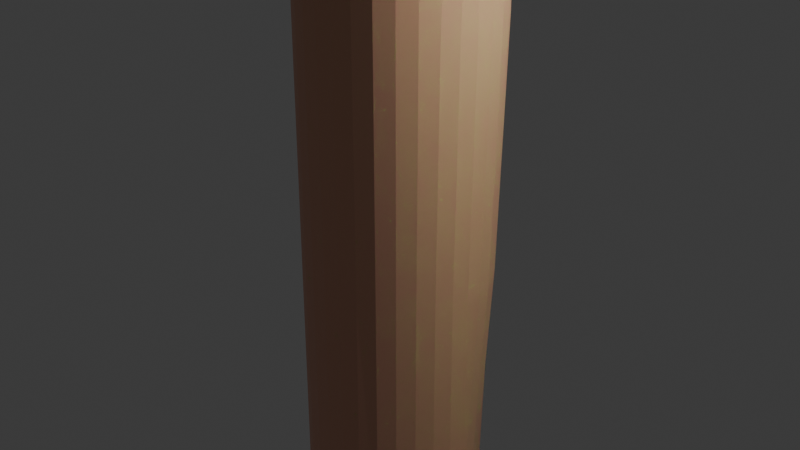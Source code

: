 # Source: tree1.blend  (saved by Blender 5.0.119; exported with 4.5.12 LTS)
import bpy
from mathutils import Matrix  # noqa: F401  (used for matrix-valued properties, if any)

bpy.ops.wm.read_factory_settings(use_empty=True)
scene = bpy.context.scene
scene.name = 'Scene'

# ---- collections
col_collection = bpy.data.collections.new('Collection'); scene.collection.children.link(col_collection)

# ---- materials (node trees are filled in below, after node groups)
mat_material_001 = bpy.data.materials.new('Material.001')
mat_material_005 = bpy.data.materials.new('Material.005')
mat_material_002 = bpy.data.materials.new('Material.002')
mat_material_004 = bpy.data.materials.new('Material.004')
mat_material_007 = bpy.data.materials.new('Material.007')
mat_material_006 = bpy.data.materials.new('Material.006')
mat_material_008 = bpy.data.materials.new('Material.008')

# ---- material node trees
mat_material_001.use_nodes = True; mat_material_001.node_tree.nodes.clear()
_N = mat_material_001.node_tree.nodes; _L = mat_material_001.node_tree.links
n0 = _N.new('ShaderNodeBsdfPrincipled'); n0.name = 'Principled BSDF'; n0.location = (-200, 100)
n0.inputs[0].default_value = (0.8, 0.3923, 0.2714, 1.0)
n1 = _N.new('ShaderNodeOutputMaterial'); n1.name = 'Material Output'; n1.location = (200, 100)
_L.new(n0.outputs[0], n1.inputs[0])
n1.is_active_output = True
mat_material_005.use_nodes = True; mat_material_005.node_tree.nodes.clear()
_N = mat_material_005.node_tree.nodes; _L = mat_material_005.node_tree.links
n0 = _N.new('ShaderNodeBsdfPrincipled'); n0.name = 'Principled BSDF'; n0.location = (-200, 100)
n0.inputs[0].default_value = (0.1435, 0.8, 0.1212, 1.0)
n1 = _N.new('ShaderNodeOutputMaterial'); n1.name = 'Material Output'; n1.location = (200, 100)
_L.new(n0.outputs[0], n1.inputs[0])
n1.is_active_output = True
mat_material_002.use_nodes = True; mat_material_002.node_tree.nodes.clear()
_N = mat_material_002.node_tree.nodes; _L = mat_material_002.node_tree.links
n0 = _N.new('ShaderNodeBsdfPrincipled'); n0.name = 'Principled BSDF'; n0.location = (-200, 100)
n0.inputs[0].default_value = (0.07438, 0.8165, 0.05625, 1.0)
n1 = _N.new('ShaderNodeOutputMaterial'); n1.name = 'Material Output'; n1.location = (200, 100)
_L.new(n0.outputs[0], n1.inputs[0])
n1.is_active_output = True
mat_material_004.use_nodes = True; mat_material_004.node_tree.nodes.clear()
_N = mat_material_004.node_tree.nodes; _L = mat_material_004.node_tree.links
n0 = _N.new('ShaderNodeBsdfPrincipled'); n0.name = 'Principled BSDF'; n0.location = (-200, 100)
n0.inputs[0].default_value = (0.06299, 0.8, 0.08913, 1.0)
n1 = _N.new('ShaderNodeOutputMaterial'); n1.name = 'Material Output'; n1.location = (200, 100)
_L.new(n0.outputs[0], n1.inputs[0])
n1.is_active_output = True
mat_material_007.use_nodes = True; mat_material_007.node_tree.nodes.clear()
_N = mat_material_007.node_tree.nodes; _L = mat_material_007.node_tree.links
n0 = _N.new('ShaderNodeBsdfPrincipled'); n0.name = 'Principled BSDF'; n0.location = (-200, 100)
n0.inputs[0].default_value = (0.1341, 0.8, 0.1399, 1.0)
n1 = _N.new('ShaderNodeOutputMaterial'); n1.name = 'Material Output'; n1.location = (200, 100)
_L.new(n0.outputs[0], n1.inputs[0])
n1.is_active_output = True
mat_material_006.use_nodes = True; mat_material_006.node_tree.nodes.clear()
_N = mat_material_006.node_tree.nodes; _L = mat_material_006.node_tree.links
n0 = _N.new('ShaderNodeBsdfPrincipled'); n0.name = 'Principled BSDF'; n0.location = (-200, 100)
n0.inputs[0].default_value = (0.001351, 0.8, 0.002687, 1.0)
n1 = _N.new('ShaderNodeOutputMaterial'); n1.name = 'Material Output'; n1.location = (200, 100)
_L.new(n0.outputs[0], n1.inputs[0])
n1.is_active_output = True
mat_material_008.use_nodes = True; mat_material_008.node_tree.nodes.clear()
_N = mat_material_008.node_tree.nodes; _L = mat_material_008.node_tree.links
n0 = _N.new('ShaderNodeBsdfPrincipled'); n0.name = 'Principled BSDF'; n0.location = (-200, 100)
n0.inputs[0].default_value = (0.01322, 0.8, 0.01782, 1.0)
n1 = _N.new('ShaderNodeOutputMaterial'); n1.name = 'Material Output'; n1.location = (200, 100)
_L.new(n0.outputs[0], n1.inputs[0])
n1.is_active_output = True

# ---- world
world_world = bpy.data.worlds.new('World'); scene.world = world_world
world_world.use_nodes = True; world_world.node_tree.nodes.clear()
_N = world_world.node_tree.nodes; _L = world_world.node_tree.links
n0 = _N.new('ShaderNodeOutputWorld'); n0.name = 'World Output'; n0.location = (200, 100)
n1 = _N.new('ShaderNodeBackground'); n1.name = 'Background'; n1.location = (-200, 100)
n1.inputs[0].default_value = (0.05088, 0.05088, 0.05088, 1.0)
_L.new(n1.outputs[0], n0.inputs[0])
n0.is_active_output = True
world_world.color = (0.05088, 0.05088, 0.05088)
world_world.sun_shadow_jitter_overblur = 0.0

# ---- cameras
cam_camera = bpy.data.cameras.new('Camera')
cam_camera.clip_end = 100.0
cam_camera.ortho_scale = 7.314

# ---- lights
light_light = bpy.data.lights.new('Light', 'POINT')
light_light.energy = 1000.0
light_light.shadow_soft_size = 0.1

# ---- meshes
me_cylinder_001 = bpy.data.meshes.new('Cylinder.001')
me_cylinder_001.from_pydata([(0.0, 1.0, -1.0), (0.4456, 1.81, 0.9858), (0.1951, 0.9808, -1.0), (0.6365, 1.769, 0.9849), (0.3827, 0.9239, -1.0), (0.8161, 1.692, 0.9847), (0.5556, 0.8315, -1.0), (0.9775, 1.582, 0.9853), (0.7071, 0.7071, -1.0), (1.115, 1.443, 0.9866), (0.8315, 0.5556, -1.0), (1.223, 1.28, 0.9885), (0.9239, 0.3827, -1.0), (1.297, 1.101, 0.991), (0.9808, 0.1951, -1.0), (1.335, 0.9105, 0.9939), (1.0, 0.0, -1.0), (1.335, 0.7168, 0.9971), (0.9808, -0.1951, -1.0), (1.297, 0.5273, 1.001), (0.9239, -0.3827, -1.0), (1.222, 0.3492, 1.004), (0.8315, -0.5556, -1.0), (1.114, 0.1895, 1.008), (0.7071, -0.7071, -1.0), (0.9752, 0.05444, 1.011), (0.5556, -0.8315, -1.0), (0.8123, -0.05065, 1.014), (0.3827, -0.9239, -1.0), (0.631, -0.1216, 1.017), (0.1951, -0.9808, -1.0), (0.4384, -0.1556, 1.02), (0.0, -1.0, -1.0), (0.2418, -0.1513, 1.022), (-0.1951, -0.9808, -1.0), (0.04894, -0.1089, 1.023), (-0.3827, -0.9239, -1.0), (-0.1327, -0.02993, 1.023), (-0.5556, -0.8315, -1.0), (-0.2959, 0.08233, 1.023), (-0.7071, -0.7071, -1.0), (-0.4345, 0.2235, 1.022), (-0.8315, -0.5556, -1.0), (-0.5429, 0.388, 1.021), (-0.9239, -0.3827, -1.0), (-0.6171, 0.5694, 1.018), (-0.9808, -0.1951, -1.0), (-0.654, 0.7605, 1.015), (-1.0, 0.0, -1.0), (-0.6525, 0.9541, 1.012), (-0.9808, 0.1951, -1.0), (-0.6126, 1.143, 1.008), (-0.9239, 0.3827, -1.0), (-0.5359, 1.319, 1.004), (-0.8315, 0.5556, -1.0), (-0.4256, 1.477, 1.0), (-0.7071, 0.7071, -1.0), (-0.2859, 1.609, 0.9963), (-0.5556, 0.8315, -1.0), (-0.1223, 1.712, 0.9928), (-0.3827, 0.9239, -1.0), (0.05878, 1.781, 0.9898), (-0.1951, 0.9808, -1.0), (0.2505, 1.815, 0.9875), (0.0, 1.0, -0.629), (0.0, 1.0, -0.3433), (0.0, 1.0, -0.05757), (0.0, 1.0, 0.2281), (0.0, 1.0, 0.5139), (0.0, 1.0, 0.7996), (0.1951, 0.9808, 0.7996), (0.1951, 0.9808, 0.5139), (0.2167, 1.012, 0.2269), (0.2013, 0.9709, -0.05928), (0.1951, 0.9808, -0.3433), (0.1951, 0.9808, -0.629), (0.3827, 0.9239, 0.7996), (0.3827, 0.9239, 0.5139), (0.4057, 0.9567, 0.2268), (0.3876, 0.9101, -0.05935), (0.3827, 0.9239, -0.3433), (0.3827, 0.9239, -0.629), (0.5556, 0.8315, 0.7996), (0.5556, 0.8315, 0.5139), (0.578, 0.8632, 0.2268), (0.5585, 0.8141, -0.05929), (0.4939, 0.6821, -0.344), (0.5556, 0.8315, -0.629), (0.7071, 0.7071, 0.7996), (0.7071, 0.7071, 0.5139), (0.7273, 0.7356, 0.2269), (0.7076, 0.687, -0.0591), (0.6429, 0.5554, -0.3437), (0.7071, 0.7071, -0.629), (0.8315, 0.5556, 0.7996), (0.8315, 0.5556, 0.5139), (0.848, 0.5792, 0.2272), (0.8295, 0.5339, -0.05881), (0.7661, 0.4055, -0.3434), (0.8315, 0.5556, -0.629), (0.9239, 0.3827, 0.7996), (0.9239, 0.3827, 0.5139), (0.9358, 0.4002, 0.2275), (0.9198, 0.3609, -0.05846), (0.8589, 0.2385, -0.3431), (0.9239, 0.3827, -0.629), (0.9808, 0.1951, 0.7996), (0.9808, 0.1951, 0.5139), (0.9876, 0.2055, 0.2278), (0.9752, 0.1749, -0.05811), (0.9181, 0.06086, -0.3427), (0.9808, 0.1951, -0.629), (1.0, 0.0, 0.7996), (1.0, 0.0, 0.5139), (1.002, 0.002784, 0.2281), (0.9939, -0.01713, -0.05781), (1.0, 0.0, -0.3433), (1.0, 0.0, -0.629), (1.038, -0.07682, 0.7988), (1.003, -0.1509, 0.5134), (0.9808, -0.1951, 0.2281), (0.9753, -0.2078, -0.05759), (0.9808, -0.1951, -0.3433), (0.9808, -0.1951, -0.629), (0.977, -0.263, 0.7995), (0.9436, -0.3377, 0.5139), (0.9239, -0.3827, 0.2281), (0.9201, -0.3902, -0.05749), (0.9239, -0.3827, -0.3433), (0.9239, -0.3827, -0.629), (0.8315, -0.5556, 0.7996), (0.8315, -0.5556, 0.5139), (0.8315, -0.5556, 0.2281), (0.8304, -0.5574, -0.05753), (0.8315, -0.5556, -0.3433), (0.8315, -0.5556, -0.629), (0.7071, -0.7071, 0.7996), (0.7071, -0.7071, 0.5139), (0.7071, -0.7071, 0.2281), (0.7071, -0.7071, -0.05757), (0.7071, -0.7071, -0.3433), (0.7071, -0.7071, -0.629), (0.5556, -0.8315, 0.7996), (0.5556, -0.8315, 0.5139), (0.5556, -0.8315, 0.2281), (0.5556, -0.8315, -0.05757), (0.5556, -0.8315, -0.3433), (0.5556, -0.8315, -0.629), (0.3827, -0.9239, 0.7996), (0.3827, -0.9239, 0.5139), (0.3827, -0.9239, 0.2281), (0.3827, -0.9239, -0.05757), (0.3776, -0.9325, -0.3431), (0.3827, -0.9239, -0.629), (0.1951, -0.9808, 0.7996), (0.1951, -0.9808, 0.5139), (0.1951, -0.9808, 0.2281), (0.1951, -0.9808, -0.05757), (0.1951, -0.9808, -0.3433), (0.1951, -0.9808, -0.629), (0.0, -1.0, 0.7996), (0.0, -1.0, 0.5139), (0.0, -1.0, 0.2281), (0.0, -1.0, -0.05757), (0.0, -1.0, -0.3433), (0.0, -1.0, -0.629), (-0.1951, -0.9808, 0.7996), (-0.1951, -0.9808, 0.5139), (-0.1951, -0.9808, 0.2281), (-0.1951, -0.9808, -0.05757), (-0.1951, -0.9808, -0.3433), (-0.1951, -0.9808, -0.629), (-0.3827, -0.9239, 0.7996), (-0.3827, -0.9239, 0.5139), (-0.3827, -0.9239, 0.2281), (-0.3827, -0.9239, -0.05757), (-0.3827, -0.9239, -0.3433), (-0.3827, -0.9239, -0.629), (-0.5556, -0.8315, 0.7996), (-0.5556, -0.8315, 0.5139), (-0.5556, -0.8315, 0.2281), (-0.5556, -0.8315, -0.05757), (-0.5556, -0.8315, -0.3433), (-0.5556, -0.8315, -0.629), (-0.7071, -0.7071, 0.7996), (-0.7071, -0.7071, 0.5139), (-0.7071, -0.7071, 0.2281), (-0.7071, -0.7071, -0.05757), (-0.7071, -0.7071, -0.3433), (-0.7071, -0.7071, -0.629), (-0.8315, -0.5556, 0.7996), (-0.8315, -0.5556, 0.5139), (-0.8315, -0.5556, 0.2281), (-0.8315, -0.5556, -0.05757), (-0.8315, -0.5556, -0.3433), (-0.8315, -0.5556, -0.629), (-0.9239, -0.3827, 0.7996), (-0.9239, -0.3827, 0.5139), (-0.9239, -0.3827, 0.2281), (-0.9239, -0.3827, -0.05757), (-0.9239, -0.3827, -0.3433), (-0.9239, -0.3827, -0.629), (-0.9808, -0.1951, 0.7996), (-0.9808, -0.1951, 0.5139), (-0.9808, -0.1951, 0.2281), (-0.9808, -0.1951, -0.05757), (-0.9808, -0.1951, -0.3433), (-0.9808, -0.1951, -0.629), (-1.0, 0.0, 0.7996), (-1.0, 0.0, 0.5139), (-1.0, 0.0, 0.2281), (-1.0, 0.0, -0.05757), (-1.0, 0.0, -0.3433), (-1.0, 0.0, -0.629), (-0.9808, 0.1951, 0.7996), (-0.9808, 0.1951, 0.5139), (-0.9808, 0.1951, 0.2281), (-0.9808, 0.1951, -0.05757), (-0.9808, 0.1951, -0.3433), (-0.9808, 0.1951, -0.629), (-0.9239, 0.3827, 0.7996), (-0.9239, 0.3827, 0.5139), (-0.9239, 0.3827, 0.2281), (-0.9239, 0.3827, -0.05757), (-0.9239, 0.3827, -0.3433), (-0.9239, 0.3827, -0.629), (-0.8315, 0.5556, 0.7996), (-0.8315, 0.5556, 0.5139), (-0.8315, 0.5556, 0.2281), (-0.8315, 0.5556, -0.05757), (-0.8315, 0.5556, -0.3433), (-0.8315, 0.5556, -0.629), (-0.7071, 0.7071, 0.7996), (-0.7071, 0.7071, 0.5139), (-0.7071, 0.7071, 0.2281), (-0.7071, 0.7071, -0.05757), (-0.7071, 0.7071, -0.3433), (-0.7071, 0.7071, -0.629), (-0.5556, 0.8315, 0.7996), (-0.5556, 0.8315, 0.5139), (-0.5556, 0.8315, 0.2281), (-0.5556, 0.8315, -0.05757), (-0.5556, 0.8315, -0.3433), (-0.5556, 0.8315, -0.629), (-0.3827, 0.9239, 0.7996), (-0.3827, 0.9239, 0.5139), (-0.3827, 0.9239, 0.2281), (-0.3827, 0.9239, -0.05757), (-0.3827, 0.9239, -0.3433), (-0.3827, 0.9239, -0.629), (-0.1951, 0.9808, 0.7996), (-0.1951, 0.9808, 0.5139), (-0.1951, 0.9808, 0.2281), (-0.1951, 0.9808, -0.05757), (-0.1951, 0.9808, -0.3433), (-0.1951, 0.9808, -0.629), (0.6493, -0.8778, 0.9932), (0.5249, -1.029, 0.9932)], [], [(69, 1, 3, 70), (70, 3, 5, 76), (76, 5, 7, 82), (82, 7, 9, 88), (88, 9, 11, 94), (94, 11, 13, 100), (100, 13, 15, 106), (106, 15, 17, 112), (112, 17, 19, 118), (118, 19, 21, 124), (124, 21, 23, 130), (130, 23, 25, 136), (136, 25, 27, 142), (142, 27, 29, 148), (148, 29, 31, 154), (154, 31, 33, 160), (160, 33, 35, 166), (166, 35, 37, 172), (172, 37, 39, 178), (178, 39, 41, 184), (184, 41, 43, 190), (190, 43, 45, 196), (196, 45, 47, 202), (202, 47, 49, 208), (208, 49, 51, 214), (214, 51, 53, 220), (220, 53, 55, 226), (226, 55, 57, 232), (232, 57, 59, 238), (238, 59, 61, 244), (3, 1, 63, 61, 59, 57, 55, 53, 51, 49, 47, 45, 43, 41, 39, 37, 35, 33, 31, 29, 27, 25, 23, 21, 19, 17, 15, 13, 11, 9, 7, 5), (244, 61, 63, 250), (250, 63, 1, 69), (0, 2, 4, 6, 8, 10, 12, 14, 16, 18, 20, 22, 24, 26, 28, 30, 32, 34, 36, 38, 40, 42, 44, 46, 48, 50, 52, 54, 56, 58, 60, 62), (62, 255, 64, 0), (255, 254, 65, 64), (254, 253, 66, 65), (253, 252, 67, 66), (252, 251, 68, 67), (251, 250, 69, 68), (60, 249, 255, 62), (249, 248, 254, 255), (248, 247, 253, 254), (247, 246, 252, 253), (246, 245, 251, 252), (245, 244, 250, 251), (58, 243, 249, 60), (243, 242, 248, 249), (242, 241, 247, 248), (241, 240, 246, 247), (240, 239, 245, 246), (239, 238, 244, 245), (56, 237, 243, 58), (237, 236, 242, 243), (236, 235, 241, 242), (235, 234, 240, 241), (234, 233, 239, 240), (233, 232, 238, 239), (54, 231, 237, 56), (231, 230, 236, 237), (230, 229, 235, 236), (229, 228, 234, 235), (228, 227, 233, 234), (227, 226, 232, 233), (52, 225, 231, 54), (225, 224, 230, 231), (224, 223, 229, 230), (223, 222, 228, 229), (222, 221, 227, 228), (221, 220, 226, 227), (50, 219, 225, 52), (219, 218, 224, 225), (218, 217, 223, 224), (217, 216, 222, 223), (216, 215, 221, 222), (215, 214, 220, 221), (48, 213, 219, 50), (213, 212, 218, 219), (212, 211, 217, 218), (211, 210, 216, 217), (210, 209, 215, 216), (209, 208, 214, 215), (46, 207, 213, 48), (207, 206, 212, 213), (206, 205, 211, 212), (205, 204, 210, 211), (204, 203, 209, 210), (203, 202, 208, 209), (44, 201, 207, 46), (201, 200, 206, 207), (200, 199, 205, 206), (199, 198, 204, 205), (198, 197, 203, 204), (197, 196, 202, 203), (42, 195, 201, 44), (195, 194, 200, 201), (194, 193, 199, 200), (193, 192, 198, 199), (192, 191, 197, 198), (191, 190, 196, 197), (40, 189, 195, 42), (189, 188, 194, 195), (188, 187, 193, 194), (187, 186, 192, 193), (186, 185, 191, 192), (185, 184, 190, 191), (38, 183, 189, 40), (183, 182, 188, 189), (182, 181, 187, 188), (181, 180, 186, 187), (180, 179, 185, 186), (179, 178, 184, 185), (36, 177, 183, 38), (177, 176, 182, 183), (176, 175, 181, 182), (175, 174, 180, 181), (174, 173, 179, 180), (173, 172, 178, 179), (34, 171, 177, 36), (171, 170, 176, 177), (170, 169, 175, 176), (169, 168, 174, 175), (168, 167, 173, 174), (167, 166, 172, 173), (32, 165, 171, 34), (165, 164, 170, 171), (164, 163, 169, 170), (163, 162, 168, 169), (162, 161, 167, 168), (161, 160, 166, 167), (30, 159, 165, 32), (159, 158, 164, 165), (158, 157, 163, 164), (157, 156, 162, 163), (156, 155, 161, 162), (155, 154, 160, 161), (28, 153, 159, 30), (153, 152, 158, 159), (152, 151, 157, 158), (151, 150, 156, 157), (150, 149, 155, 156), (149, 148, 154, 155), (26, 147, 153, 28), (147, 146, 152, 153), (146, 145, 151, 152), (145, 144, 150, 151), (144, 143, 149, 150), (143, 142, 148, 149), (24, 141, 147, 26), (141, 140, 146, 147), (140, 139, 145, 146), (139, 138, 144, 145), (138, 137, 143, 144), (137, 136, 142, 143), (22, 135, 141, 24), (135, 134, 140, 141), (134, 133, 139, 140), (133, 132, 138, 139), (132, 131, 137, 138), (131, 130, 136, 137), (20, 129, 135, 22), (129, 128, 134, 135), (128, 127, 133, 134), (127, 126, 132, 133), (126, 125, 131, 132), (125, 124, 130, 131), (18, 123, 129, 20), (123, 122, 128, 129), (122, 121, 127, 128), (121, 120, 126, 127), (120, 119, 125, 126), (119, 118, 124, 125), (16, 117, 123, 18), (117, 116, 122, 123), (116, 115, 121, 122), (115, 114, 120, 121), (114, 113, 119, 120), (113, 112, 118, 119), (14, 111, 117, 16), (111, 110, 116, 117), (110, 109, 115, 116), (109, 108, 114, 115), (108, 107, 113, 114), (107, 106, 112, 113), (12, 105, 111, 14), (105, 104, 110, 111), (104, 103, 109, 110), (103, 102, 108, 109), (102, 101, 107, 108), (101, 100, 106, 107), (10, 99, 105, 12), (99, 98, 104, 105), (98, 97, 103, 104), (97, 96, 102, 103), (96, 95, 101, 102), (95, 94, 100, 101), (8, 93, 99, 10), (93, 92, 98, 99), (92, 91, 97, 98), (91, 90, 96, 97), (90, 89, 95, 96), (89, 88, 94, 95), (6, 87, 93, 8), (87, 86, 92, 93), (86, 85, 91, 92), (85, 84, 90, 91), (84, 83, 89, 90), (83, 82, 88, 89), (4, 81, 87, 6), (81, 80, 86, 87), (80, 79, 85, 86), (79, 78, 84, 85), (78, 77, 83, 84), (77, 76, 82, 83), (2, 75, 81, 4), (75, 74, 80, 81), (74, 73, 79, 80), (73, 72, 78, 79), (72, 71, 77, 78), (71, 70, 76, 77), (0, 64, 75, 2), (64, 65, 74, 75), (65, 66, 73, 74), (66, 67, 72, 73), (67, 68, 71, 72), (68, 69, 70, 71), (23, 25, 257, 256)])
_uv = me_cylinder_001.uv_layers.new(name='UVMap')
_uv.uv.foreach_set('vector', [1.0, 0.9499, 1.0, 1.0, 0.9688, 1.0, 0.9688, 0.9499, 0.9688, 0.9499, 0.9688, 1.0, 0.9375, 1.0, 0.9375, 0.9499, 0.9375, 0.9499, 0.9375, 1.0, 0.9062, 1.0, 0.9062, 0.9499, 0.9062, 0.9499, 0.9062, 1.0, 0.875, 1.0, 0.875, 0.9499, 0.875, 0.9499, 0.875, 1.0, 0.8438, 1.0, 0.8437, 0.9499, 0.8437, 0.9499, 0.8438, 1.0, 0.8125, 1.0, 0.8125, 0.9499, 0.8125, 0.9499, 0.8125, 1.0, 0.7812, 1.0, 0.7812, 0.9499, 0.7812, 0.9499, 0.7812, 1.0, 0.75, 1.0, 0.75, 0.9499, 0.75, 0.9499, 0.75, 1.0, 0.7188, 1.0, 0.7188, 0.9499, 0.7188, 0.9499, 0.7188, 1.0, 0.6875, 1.0, 0.6875, 0.9499, 0.6875, 0.9499, 0.6875, 1.0, 0.6562, 1.0, 0.6562, 0.9499, 0.6562, 0.9499, 0.6562, 1.0, 0.625, 1.0, 0.625, 0.9499, 0.625, 0.9499, 0.625, 1.0, 0.5938, 1.0, 0.5938, 0.9499, 0.5938, 0.9499, 0.5938, 1.0, 0.5625, 1.0, 0.5625, 0.9499, 0.5625, 0.9499, 0.5625, 1.0, 0.5312, 1.0, 0.5312, 0.9499, 0.5312, 0.9499, 0.5312, 1.0, 0.5, 1.0, 0.5, 0.9499, 0.5, 0.9499, 0.5, 1.0, 0.4688, 1.0, 0.4688, 0.9499, 0.4688, 0.9499, 0.4688, 1.0, 0.4375, 1.0, 0.4375, 0.9499, 0.4375, 0.9499, 0.4375, 1.0, 0.4062, 1.0, 0.4062, 0.9499, 0.4062, 0.9499, 0.4062, 1.0, 0.375, 1.0, 0.375, 0.9499, 0.375, 0.9499, 0.375, 1.0, 0.3438, 1.0, 0.3437, 0.9499, 0.3437, 0.9499, 0.3438, 1.0, 0.3125, 1.0, 0.3125, 0.9499, 0.3125, 0.9499, 0.3125, 1.0, 0.2812, 1.0, 0.2812, 0.9499, 0.2812, 0.9499, 0.2812, 1.0, 0.25, 1.0, 0.25, 0.9499, 0.25, 0.9499, 0.25, 1.0, 0.2188, 1.0, 0.2188, 0.9499, 0.2188, 0.9499, 0.2188, 1.0, 0.1875, 1.0, 0.1875, 0.9499, 0.1875, 0.9499, 0.1875, 1.0, 0.1562, 1.0, 0.1562, 0.9499, 0.1562, 0.9499, 0.1562, 1.0, 0.125, 1.0, 0.125, 0.9499, 0.125, 0.9499, 0.125, 1.0, 0.09375, 1.0, 0.09375, 0.9499, 0.09375, 0.9499, 0.09375, 1.0, 0.0625, 1.0, 0.0625, 0.9499, 0.2968, 0.4854, 0.25, 0.49, 0.2032, 0.4854, 0.1582, 0.4717, 0.1167, 0.4496, 0.08029, 0.4197, 0.05045, 0.3833, 0.02827, 0.3418, 0.01461, 0.2968, 0.01, 0.25, 0.01461, 0.2032, 0.02827, 0.1582, 0.05045, 0.1167, 0.08029, 0.08029, 0.1167, 0.05045, 0.1582, 0.02827, 0.2032, 0.01461, 0.25, 0.01, 0.2968, 0.01461, 0.3418, 0.02827, 0.3833, 0.05045, 0.4197, 0.08029, 0.4496, 0.1167, 0.4717, 0.1582, 0.4854, 0.2032, 0.49, 0.25, 0.4854, 0.2968, 0.4717, 0.3418, 0.4496, 0.3833, 0.4197, 0.4197, 0.3833, 0.4496, 0.3418, 0.4717, 0.0625, 0.9499, 0.0625, 1.0, 0.03125, 1.0, 0.03125, 0.9499, 0.03125, 0.9499, 0.03125, 1.0, 0.0, 1.0, 0.0, 0.9499, 0.75, 0.49, 0.7968, 0.4854, 0.8418, 0.4717, 0.8833, 0.4496, 0.9197, 0.4197, 0.9496, 0.3833, 0.9717, 0.3418, 0.9854, 0.2968, 0.99, 0.25, 0.9854, 0.2032, 0.9717, 0.1582, 0.9496, 0.1167, 0.9197, 0.08029, 0.8833, 0.05045, 0.8418, 0.02827, 0.7968, 0.01461, 0.75, 0.01, 0.7032, 0.01461, 0.6582, 0.02827, 0.6167, 0.05045, 0.5803, 0.08029, 0.5504, 0.1167, 0.5283, 0.1582, 0.5146, 0.2032, 0.51, 0.25, 0.5146, 0.2968, 0.5283, 0.3418, 0.5504, 0.3833, 0.5803, 0.4197, 0.6167, 0.4496, 0.6582, 0.4717, 0.7032, 0.4854, 0.03125, 0.5, 0.03125, 0.5928, 0.0, 0.5928, 0.0, 0.5, 0.03125, 0.5928, 0.03125, 0.6642, 0.0, 0.6642, 0.0, 0.5928, 0.03125, 0.6642, 0.03125, 0.7356, 0.0, 0.7356, 0.0, 0.6642, 0.03125, 0.7356, 0.03125, 0.807, 0.0, 0.807, 0.0, 0.7356, 0.03125, 0.807, 0.03125, 0.8785, 0.0, 0.8785, 0.0, 0.807, 0.03125, 0.8785, 0.03125, 0.9499, 0.0, 0.9499, 0.0, 0.8785, 0.0625, 0.5, 0.0625, 0.5928, 0.03125, 0.5928, 0.03125, 0.5, 0.0625, 0.5928, 0.0625, 0.6642, 0.03125, 0.6642, 0.03125, 0.5928, 0.0625, 0.6642, 0.0625, 0.7356, 0.03125, 0.7356, 0.03125, 0.6642, 0.0625, 0.7356, 0.0625, 0.807, 0.03125, 0.807, 0.03125, 0.7356, 0.0625, 0.807, 0.0625, 0.8785, 0.03125, 0.8785, 0.03125, 0.807, 0.0625, 0.8785, 0.0625, 0.9499, 0.03125, 0.9499, 0.03125, 0.8785, 0.09375, 0.5, 0.09375, 0.5928, 0.0625, 0.5928, 0.0625, 0.5, 0.09375, 0.5928, 0.09375, 0.6642, 0.0625, 0.6642, 0.0625, 0.5928, 0.09375, 0.6642, 0.09375, 0.7356, 0.0625, 0.7356, 0.0625, 0.6642, 0.09375, 0.7356, 0.09375, 0.807, 0.0625, 0.807, 0.0625, 0.7356, 0.09375, 0.807, 0.09375, 0.8785, 0.0625, 0.8785, 0.0625, 0.807, 0.09375, 0.8785, 0.09375, 0.9499, 0.0625, 0.9499, 0.0625, 0.8785, 0.125, 0.5, 0.125, 0.5928, 0.09375, 0.5928, 0.09375, 0.5, 0.125, 0.5928, 0.125, 0.6642, 0.09375, 0.6642, 0.09375, 0.5928, 0.125, 0.6642, 0.125, 0.7356, 0.09375, 0.7356, 0.09375, 0.6642, 0.125, 0.7356, 0.125, 0.807, 0.09375, 0.807, 0.09375, 0.7356, 0.125, 0.807, 0.125, 0.8785, 0.09375, 0.8785, 0.09375, 0.807, 0.125, 0.8785, 0.125, 0.9499, 0.09375, 0.9499, 0.09375, 0.8785, 0.1562, 0.5, 0.1562, 0.5928, 0.125, 0.5928, 0.125, 0.5, 0.1562, 0.5928, 0.1562, 0.6642, 0.125, 0.6642, 0.125, 0.5928, 0.1562, 0.6642, 0.1562, 0.7356, 0.125, 0.7356, 0.125, 0.6642, 0.1562, 0.7356, 0.1562, 0.807, 0.125, 0.807, 0.125, 0.7356, 0.1562, 0.807, 0.1562, 0.8785, 0.125, 0.8785, 0.125, 0.807, 0.1562, 0.8785, 0.1562, 0.9499, 0.125, 0.9499, 0.125, 0.8785, 0.1875, 0.5, 0.1875, 0.5928, 0.1562, 0.5928, 0.1562, 0.5, 0.1875, 0.5928, 0.1875, 0.6642, 0.1562, 0.6642, 0.1562, 0.5928, 0.1875, 0.6642, 0.1875, 0.7356, 0.1562, 0.7356, 0.1562, 0.6642, 0.1875, 0.7356, 0.1875, 0.807, 0.1562, 0.807, 0.1562, 0.7356, 0.1875, 0.807, 0.1875, 0.8785, 0.1562, 0.8785, 0.1562, 0.807, 0.1875, 0.8785, 0.1875, 0.9499, 0.1562, 0.9499, 0.1562, 0.8785, 0.2188, 0.5, 0.2188, 0.5928, 0.1875, 0.5928, 0.1875, 0.5, 0.2188, 0.5928, 0.2188, 0.6642, 0.1875, 0.6642, 0.1875, 0.5928, 0.2188, 0.6642, 0.2188, 0.7356, 0.1875, 0.7356, 0.1875, 0.6642, 0.2188, 0.7356, 0.2188, 0.807, 0.1875, 0.807, 0.1875, 0.7356, 0.2188, 0.807, 0.2188, 0.8785, 0.1875, 0.8785, 0.1875, 0.807, 0.2188, 0.8785, 0.2188, 0.9499, 0.1875, 0.9499, 0.1875, 0.8785, 0.25, 0.5, 0.25, 0.5928, 0.2188, 0.5928, 0.2188, 0.5, 0.25, 0.5928, 0.25, 0.6642, 0.2188, 0.6642, 0.2188, 0.5928, 0.25, 0.6642, 0.25, 0.7356, 0.2188, 0.7356, 0.2188, 0.6642, 0.25, 0.7356, 0.25, 0.807, 0.2188, 0.807, 0.2188, 0.7356, 0.25, 0.807, 0.25, 0.8785, 0.2188, 0.8785, 0.2188, 0.807, 0.25, 0.8785, 0.25, 0.9499, 0.2188, 0.9499, 0.2188, 0.8785, 0.2812, 0.5, 0.2812, 0.5928, 0.25, 0.5928, 0.25, 0.5, 0.2812, 0.5928, 0.2812, 0.6642, 0.25, 0.6642, 0.25, 0.5928, 0.2812, 0.6642, 0.2812, 0.7356, 0.25, 0.7356, 0.25, 0.6642, 0.2812, 0.7356, 0.2812, 0.807, 0.25, 0.807, 0.25, 0.7356, 0.2812, 0.807, 0.2812, 0.8785, 0.25, 0.8785, 0.25, 0.807, 0.2812, 0.8785, 0.2812, 0.9499, 0.25, 0.9499, 0.25, 0.8785, 0.3125, 0.5, 0.3125, 0.5928, 0.2812, 0.5928, 0.2812, 0.5, 0.3125, 0.5928, 0.3125, 0.6642, 0.2812, 0.6642, 0.2812, 0.5928, 0.3125, 0.6642, 0.3125, 0.7356, 0.2812, 0.7356, 0.2812, 0.6642, 0.3125, 0.7356, 0.3125, 0.807, 0.2812, 0.807, 0.2812, 0.7356, 0.3125, 0.807, 0.3125, 0.8785, 0.2812, 0.8785, 0.2812, 0.807, 0.3125, 0.8785, 0.3125, 0.9499, 0.2812, 0.9499, 0.2812, 0.8785, 0.3438, 0.5, 0.3438, 0.5928, 0.3125, 0.5928, 0.3125, 0.5, 0.3438, 0.5928, 0.3437, 0.6642, 0.3125, 0.6642, 0.3125, 0.5928, 0.3437, 0.6642, 0.3437, 0.7356, 0.3125, 0.7356, 0.3125, 0.6642, 0.3437, 0.7356, 0.3437, 0.807, 0.3125, 0.807, 0.3125, 0.7356, 0.3437, 0.807, 0.3437, 0.8785, 0.3125, 0.8785, 0.3125, 0.807, 0.3437, 0.8785, 0.3437, 0.9499, 0.3125, 0.9499, 0.3125, 0.8785, 0.375, 0.5, 0.375, 0.5928, 0.3438, 0.5928, 0.3438, 0.5, 0.375, 0.5928, 0.375, 0.6642, 0.3437, 0.6642, 0.3438, 0.5928, 0.375, 0.6642, 0.375, 0.7356, 0.3437, 0.7356, 0.3437, 0.6642, 0.375, 0.7356, 0.375, 0.807, 0.3437, 0.807, 0.3437, 0.7356, 0.375, 0.807, 0.375, 0.8785, 0.3437, 0.8785, 0.3437, 0.807, 0.375, 0.8785, 0.375, 0.9499, 0.3437, 0.9499, 0.3437, 0.8785, 0.4062, 0.5, 0.4062, 0.5928, 0.375, 0.5928, 0.375, 0.5, 0.4062, 0.5928, 0.4062, 0.6642, 0.375, 0.6642, 0.375, 0.5928, 0.4062, 0.6642, 0.4063, 0.7356, 0.375, 0.7356, 0.375, 0.6642, 0.4063, 0.7356, 0.4063, 0.807, 0.375, 0.807, 0.375, 0.7356, 0.4063, 0.807, 0.4062, 0.8785, 0.375, 0.8785, 0.375, 0.807, 0.4062, 0.8785, 0.4062, 0.9499, 0.375, 0.9499, 0.375, 0.8785, 0.4375, 0.5, 0.4375, 0.5928, 0.4062, 0.5928, 0.4062, 0.5, 0.4375, 0.5928, 0.4375, 0.6642, 0.4062, 0.6642, 0.4062, 0.5928, 0.4375, 0.6642, 0.4375, 0.7356, 0.4063, 0.7356, 0.4062, 0.6642, 0.4375, 0.7356, 0.4375, 0.807, 0.4063, 0.807, 0.4063, 0.7356, 0.4375, 0.807, 0.4375, 0.8785, 0.4062, 0.8785, 0.4063, 0.807, 0.4375, 0.8785, 0.4375, 0.9499, 0.4062, 0.9499, 0.4062, 0.8785, 0.4688, 0.5, 0.4688, 0.5928, 0.4375, 0.5928, 0.4375, 0.5, 0.4688, 0.5928, 0.4688, 0.6642, 0.4375, 0.6642, 0.4375, 0.5928, 0.4688, 0.6642, 0.4688, 0.7356, 0.4375, 0.7356, 0.4375, 0.6642, 0.4688, 0.7356, 0.4688, 0.807, 0.4375, 0.807, 0.4375, 0.7356, 0.4688, 0.807, 0.4688, 0.8785, 0.4375, 0.8785, 0.4375, 0.807, 0.4688, 0.8785, 0.4688, 0.9499, 0.4375, 0.9499, 0.4375, 0.8785, 0.5, 0.5, 0.5, 0.5928, 0.4688, 0.5928, 0.4688, 0.5, 0.5, 0.5928, 0.5, 0.6642, 0.4688, 0.6642, 0.4688, 0.5928, 0.5, 0.6642, 0.5, 0.7356, 0.4688, 0.7356, 0.4688, 0.6642, 0.5, 0.7356, 0.5, 0.807, 0.4688, 0.807, 0.4688, 0.7356, 0.5, 0.807, 0.5, 0.8785, 0.4688, 0.8785, 0.4688, 0.807, 0.5, 0.8785, 0.5, 0.9499, 0.4688, 0.9499, 0.4688, 0.8785, 0.5312, 0.5, 0.5312, 0.5928, 0.5, 0.5928, 0.5, 0.5, 0.5312, 0.5928, 0.5312, 0.6642, 0.5, 0.6642, 0.5, 0.5928, 0.5312, 0.6642, 0.5312, 0.7356, 0.5, 0.7356, 0.5, 0.6642, 0.5312, 0.7356, 0.5312, 0.807, 0.5, 0.807, 0.5, 0.7356, 0.5312, 0.807, 0.5312, 0.8785, 0.5, 0.8785, 0.5, 0.807, 0.5312, 0.8785, 0.5312, 0.9499, 0.5, 0.9499, 0.5, 0.8785, 0.5625, 0.5, 0.5625, 0.5928, 0.5312, 0.5928, 0.5312, 0.5, 0.5625, 0.5928, 0.5625, 0.6642, 0.5312, 0.6642, 0.5312, 0.5928, 0.5625, 0.6642, 0.5625, 0.7356, 0.5312, 0.7356, 0.5312, 0.6642, 0.5625, 0.7356, 0.5625, 0.807, 0.5312, 0.807, 0.5312, 0.7356, 0.5625, 0.807, 0.5625, 0.8785, 0.5312, 0.8785, 0.5312, 0.807, 0.5625, 0.8785, 0.5625, 0.9499, 0.5312, 0.9499, 0.5312, 0.8785, 0.5938, 0.5, 0.5938, 0.5928, 0.5625, 0.5928, 0.5625, 0.5, 0.5938, 0.5928, 0.5938, 0.6642, 0.5625, 0.6642, 0.5625, 0.5928, 0.5938, 0.6642, 0.5938, 0.7356, 0.5625, 0.7356, 0.5625, 0.6642, 0.5938, 0.7356, 0.5938, 0.807, 0.5625, 0.807, 0.5625, 0.7356, 0.5938, 0.807, 0.5938, 0.8785, 0.5625, 0.8785, 0.5625, 0.807, 0.5938, 0.8785, 0.5938, 0.9499, 0.5625, 0.9499, 0.5625, 0.8785, 0.625, 0.5, 0.625, 0.5928, 0.5938, 0.5928, 0.5938, 0.5, 0.625, 0.5928, 0.625, 0.6642, 0.5938, 0.6642, 0.5938, 0.5928, 0.625, 0.6642, 0.625, 0.7356, 0.5938, 0.7356, 0.5938, 0.6642, 0.625, 0.7356, 0.625, 0.807, 0.5938, 0.807, 0.5938, 0.7356, 0.625, 0.807, 0.625, 0.8785, 0.5938, 0.8785, 0.5938, 0.807, 0.625, 0.8785, 0.625, 0.9499, 0.5938, 0.9499, 0.5938, 0.8785, 0.6562, 0.5, 0.6562, 0.5928, 0.625, 0.5928, 0.625, 0.5, 0.6562, 0.5928, 0.6562, 0.6642, 0.625, 0.6642, 0.625, 0.5928, 0.6562, 0.6642, 0.6563, 0.7356, 0.625, 0.7356, 0.625, 0.6642, 0.6563, 0.7356, 0.6563, 0.807, 0.625, 0.807, 0.625, 0.7356, 0.6563, 0.807, 0.6562, 0.8785, 0.625, 0.8785, 0.625, 0.807, 0.6562, 0.8785, 0.6562, 0.9499, 0.625, 0.9499, 0.625, 0.8785, 0.6875, 0.5, 0.6875, 0.5928, 0.6562, 0.5928, 0.6562, 0.5, 0.6875, 0.5928, 0.6875, 0.6642, 0.6562, 0.6642, 0.6562, 0.5928, 0.6875, 0.6642, 0.6875, 0.7356, 0.6563, 0.7356, 0.6562, 0.6642, 0.6875, 0.7356, 0.6875, 0.807, 0.6563, 0.807, 0.6563, 0.7356, 0.6875, 0.807, 0.6875, 0.8785, 0.6562, 0.8785, 0.6563, 0.807, 0.6875, 0.8785, 0.6875, 0.9499, 0.6562, 0.9499, 0.6562, 0.8785, 0.7188, 0.5, 0.7188, 0.5928, 0.6875, 0.5928, 0.6875, 0.5, 0.7188, 0.5928, 0.7188, 0.6642, 0.6875, 0.6642, 0.6875, 0.5928, 0.7188, 0.6642, 0.7188, 0.7356, 0.6875, 0.7356, 0.6875, 0.6642, 0.7188, 0.7356, 0.7188, 0.807, 0.6875, 0.807, 0.6875, 0.7356, 0.7188, 0.807, 0.7188, 0.8785, 0.6875, 0.8785, 0.6875, 0.807, 0.7188, 0.8785, 0.7188, 0.9499, 0.6875, 0.9499, 0.6875, 0.8785, 0.75, 0.5, 0.75, 0.5928, 0.7188, 0.5928, 0.7188, 0.5, 0.75, 0.5928, 0.75, 0.6642, 0.7188, 0.6642, 0.7188, 0.5928, 0.75, 0.6642, 0.75, 0.7356, 0.7188, 0.7356, 0.7188, 0.6642, 0.75, 0.7356, 0.75, 0.807, 0.7188, 0.807, 0.7188, 0.7356, 0.75, 0.807, 0.75, 0.8785, 0.7188, 0.8785, 0.7188, 0.807, 0.75, 0.8785, 0.75, 0.9499, 0.7188, 0.9499, 0.7188, 0.8785, 0.7812, 0.5, 0.7812, 0.5928, 0.75, 0.5928, 0.75, 0.5, 0.7812, 0.5928, 0.7812, 0.6642, 0.75, 0.6642, 0.75, 0.5928, 0.7812, 0.6642, 0.7812, 0.7356, 0.75, 0.7356, 0.75, 0.6642, 0.7812, 0.7356, 0.7812, 0.807, 0.75, 0.807, 0.75, 0.7356, 0.7812, 0.807, 0.7812, 0.8785, 0.75, 0.8785, 0.75, 0.807, 0.7812, 0.8785, 0.7812, 0.9499, 0.75, 0.9499, 0.75, 0.8785, 0.8125, 0.5, 0.8125, 0.5928, 0.7812, 0.5928, 0.7812, 0.5, 0.8125, 0.5928, 0.8125, 0.6642, 0.7812, 0.6642, 0.7812, 0.5928, 0.8125, 0.6642, 0.8125, 0.7356, 0.7812, 0.7356, 0.7812, 0.6642, 0.8125, 0.7356, 0.8125, 0.807, 0.7812, 0.807, 0.7812, 0.7356, 0.8125, 0.807, 0.8125, 0.8785, 0.7812, 0.8785, 0.7812, 0.807, 0.8125, 0.8785, 0.8125, 0.9499, 0.7812, 0.9499, 0.7812, 0.8785, 0.8438, 0.5, 0.8438, 0.5928, 0.8125, 0.5928, 0.8125, 0.5, 0.8438, 0.5928, 0.8437, 0.6642, 0.8125, 0.6642, 0.8125, 0.5928, 0.8437, 0.6642, 0.8437, 0.7356, 0.8125, 0.7356, 0.8125, 0.6642, 0.8437, 0.7356, 0.8437, 0.807, 0.8125, 0.807, 0.8125, 0.7356, 0.8437, 0.807, 0.8437, 0.8785, 0.8125, 0.8785, 0.8125, 0.807, 0.8437, 0.8785, 0.8437, 0.9499, 0.8125, 0.9499, 0.8125, 0.8785, 0.875, 0.5, 0.875, 0.5928, 0.8438, 0.5928, 0.8438, 0.5, 0.875, 0.5928, 0.875, 0.6642, 0.8437, 0.6642, 0.8438, 0.5928, 0.875, 0.6642, 0.875, 0.7356, 0.8437, 0.7356, 0.8437, 0.6642, 0.875, 0.7356, 0.875, 0.807, 0.8437, 0.807, 0.8437, 0.7356, 0.875, 0.807, 0.875, 0.8785, 0.8437, 0.8785, 0.8437, 0.807, 0.875, 0.8785, 0.875, 0.9499, 0.8437, 0.9499, 0.8437, 0.8785, 0.9062, 0.5, 0.9062, 0.5928, 0.875, 0.5928, 0.875, 0.5, 0.9062, 0.5928, 0.9062, 0.6642, 0.875, 0.6642, 0.875, 0.5928, 0.9062, 0.6642, 0.9062, 0.7356, 0.875, 0.7356, 0.875, 0.6642, 0.9062, 0.7356, 0.9062, 0.807, 0.875, 0.807, 0.875, 0.7356, 0.9062, 0.807, 0.9062, 0.8785, 0.875, 0.8785, 0.875, 0.807, 0.9062, 0.8785, 0.9062, 0.9499, 0.875, 0.9499, 0.875, 0.8785, 0.9375, 0.5, 0.9375, 0.5928, 0.9062, 0.5928, 0.9062, 0.5, 0.9375, 0.5928, 0.9375, 0.6642, 0.9062, 0.6642, 0.9062, 0.5928, 0.9375, 0.6642, 0.9375, 0.7356, 0.9062, 0.7356, 0.9062, 0.6642, 0.9375, 0.7356, 0.9375, 0.807, 0.9062, 0.807, 0.9062, 0.7356, 0.9375, 0.807, 0.9375, 0.8785, 0.9062, 0.8785, 0.9062, 0.807, 0.9375, 0.8785, 0.9375, 0.9499, 0.9062, 0.9499, 0.9062, 0.8785, 0.9688, 0.5, 0.9688, 0.5928, 0.9375, 0.5928, 0.9375, 0.5, 0.9688, 0.5928, 0.9688, 0.6642, 0.9375, 0.6642, 0.9375, 0.5928, 0.9688, 0.6642, 0.9688, 0.7356, 0.9375, 0.7356, 0.9375, 0.6642, 0.9688, 0.7356, 0.9688, 0.807, 0.9375, 0.807, 0.9375, 0.7356, 0.9688, 0.807, 0.9688, 0.8785, 0.9375, 0.8785, 0.9375, 0.807, 0.9688, 0.8785, 0.9688, 0.9499, 0.9375, 0.9499, 0.9375, 0.8785, 1.0, 0.5, 1.0, 0.5928, 0.9688, 0.5928, 0.9688, 0.5, 1.0, 0.5928, 1.0, 0.6642, 0.9688, 0.6642, 0.9688, 0.5928, 1.0, 0.6642, 1.0, 0.7356, 0.9688, 0.7356, 0.9688, 0.6642, 1.0, 0.7356, 1.0, 0.807, 0.9688, 0.807, 0.9688, 0.7356, 1.0, 0.807, 1.0, 0.8785, 0.9688, 0.8785, 0.9688, 0.807, 1.0, 0.8785, 1.0, 0.9499, 0.9688, 0.9499, 0.9688, 0.8785, 0.6562, 1.0, 0.625, 1.0, 0.625, 1.0, 0.6562, 1.0])
me_cylinder_001.materials.append(mat_material_001)
me_cylinder_001.update()
me_plane = bpy.data.meshes.new('Plane')
me_plane.from_pydata([(-0.7125, -1.0, 0.0), (-0.2125, -1.0, 0.0), (0.2875, -1.0, 0.2301), (0.2875, 1.0, 0.0), (-0.2125, 1.0, 0.0), (-0.7125, 1.0, 0.0), (-1.0, 0.06294, 0.0), (1.0, 0.06294, 0.0), (-0.7125, 0.06294, 0.0), (-0.2125, 0.06294, 0.0), (0.2875, 0.06294, 0.0), (0.2876, 1.0, -4.208e-05), (1.0, 0.06297, -3.827e-05), (1.004, 0.03483, 0.02648), (0.2876, -1.0, 0.2301), (-1.0, 0.11, 0.0), (-0.7125, 1.0, 0.0), (-0.7125, -1.0, 0.0), (-1.0, -0.2475, 0.0)], [], [(8, 9, 4, 5), (9, 10, 3, 4), (1, 2, 10, 9), (0, 1, 9, 8), (10, 7, 12, 11, 3), (2, 14, 13, 7, 10), (6, 8, 5, 16, 15), (18, 17, 0, 8, 6)])
_uv = me_plane.uv_layers.new(name='UVMap')
_uv.uv.foreach_set('vector', [0.1438, 0.5315, 0.3938, 0.5315, 0.3938, 1.0, 0.1438, 1.0, 0.3938, 0.5315, 0.6438, 0.5315, 0.6438, 1.0, 0.3938, 1.0, 0.3938, 0.0, 0.6438, 0.0, 0.6438, 0.5315, 0.3938, 0.5315, 0.1438, 0.0, 0.3938, 0.0, 0.3938, 0.5315, 0.1438, 0.5315, 0.6438, 0.5315, 1.0, 0.5315, 1.0, 0.5315, 0.6438, 1.0, 0.6438, 1.0, 0.6438, 0.0, 0.6438, 0.0, 1.0, 0.516, 1.0, 0.5315, 0.6438, 0.5315, 0.0, 0.5315, 0.1438, 0.5315, 0.1438, 1.0, 0.1437, 1.0, 0.0, 0.555, 0.0, 0.3762, 0.1437, 0.0, 0.1438, 0.0, 0.1438, 0.5315, 0.0, 0.5315])
me_plane.materials.append(mat_material_005)
me_plane.update()
me_plane_001 = bpy.data.meshes.new('Plane.001')
me_plane_001.from_pydata([(-0.7125, -1.0, 0.0), (-0.2125, -1.0, 0.0), (0.2875, -1.0, 0.2301), (0.2875, 1.0, 0.0), (-0.2125, 1.0, 0.0), (-0.7125, 1.0, 0.0), (-1.0, 0.06294, 0.0), (1.0, 0.06294, 0.0), (-0.7125, 0.06294, 0.0), (-0.2125, 0.06294, 0.0), (0.2875, 0.06294, 0.0), (0.2876, 1.0, -4.208e-05), (1.0, 0.06297, -3.827e-05), (1.004, 0.03483, 0.02648), (0.2876, -1.0, 0.2301), (-1.0, 0.11, 0.0), (-0.7125, 1.0, 0.0), (-0.7125, -1.0, 0.0), (-1.0, -0.2475, 0.0)], [], [(8, 9, 4, 5), (9, 10, 3, 4), (1, 2, 10, 9), (0, 1, 9, 8), (10, 7, 12, 11, 3), (2, 14, 13, 7, 10), (6, 8, 5, 16, 15), (18, 17, 0, 8, 6)])
_uv = me_plane_001.uv_layers.new(name='UVMap')
_uv.uv.foreach_set('vector', [0.1438, 0.5315, 0.3938, 0.5315, 0.3938, 1.0, 0.1438, 1.0, 0.3938, 0.5315, 0.6438, 0.5315, 0.6438, 1.0, 0.3938, 1.0, 0.3938, 0.0, 0.6438, 0.0, 0.6438, 0.5315, 0.3938, 0.5315, 0.1438, 0.0, 0.3938, 0.0, 0.3938, 0.5315, 0.1438, 0.5315, 0.6438, 0.5315, 1.0, 0.5315, 1.0, 0.5315, 0.6438, 1.0, 0.6438, 1.0, 0.6438, 0.0, 0.6438, 0.0, 1.0, 0.516, 1.0, 0.5315, 0.6438, 0.5315, 0.0, 0.5315, 0.1438, 0.5315, 0.1438, 1.0, 0.1437, 1.0, 0.0, 0.555, 0.0, 0.3762, 0.1437, 0.0, 0.1438, 0.0, 0.1438, 0.5315, 0.0, 0.5315])
me_plane_001.materials.append(mat_material_002)
me_plane_001.update()
me_plane_002 = bpy.data.meshes.new('Plane.002')
me_plane_002.from_pydata([(-0.7125, -1.0, 0.0), (-0.2125, -1.0, 0.0), (0.2875, -1.0, 0.2301), (0.2875, 1.0, 0.0), (-0.2125, 1.0, 0.0), (-0.7125, 1.0, 0.0), (-1.0, 0.06294, 0.0), (1.0, 0.06294, 0.0), (-0.7125, 0.06294, 0.0), (-0.2125, 0.06294, 0.0), (0.2875, 0.06294, 0.0), (0.2876, 1.0, -4.208e-05), (1.0, 0.06297, -3.827e-05), (1.004, 0.03483, 0.02648), (0.2876, -1.0, 0.2301), (-1.0, 0.11, 0.0), (-0.7125, 1.0, 0.0), (-0.7125, -1.0, 0.0), (-1.0, -0.2475, 0.0)], [], [(8, 9, 4, 5), (9, 10, 3, 4), (1, 2, 10, 9), (0, 1, 9, 8), (10, 7, 12, 11, 3), (2, 14, 13, 7, 10), (6, 8, 5, 16, 15), (18, 17, 0, 8, 6)])
_uv = me_plane_002.uv_layers.new(name='UVMap')
_uv.uv.foreach_set('vector', [0.1438, 0.5315, 0.3938, 0.5315, 0.3938, 1.0, 0.1438, 1.0, 0.3938, 0.5315, 0.6438, 0.5315, 0.6438, 1.0, 0.3938, 1.0, 0.3938, 0.0, 0.6438, 0.0, 0.6438, 0.5315, 0.3938, 0.5315, 0.1438, 0.0, 0.3938, 0.0, 0.3938, 0.5315, 0.1438, 0.5315, 0.6438, 0.5315, 1.0, 0.5315, 1.0, 0.5315, 0.6438, 1.0, 0.6438, 1.0, 0.6438, 0.0, 0.6438, 0.0, 1.0, 0.516, 1.0, 0.5315, 0.6438, 0.5315, 0.0, 0.5315, 0.1438, 0.5315, 0.1438, 1.0, 0.1437, 1.0, 0.0, 0.555, 0.0, 0.3762, 0.1437, 0.0, 0.1438, 0.0, 0.1438, 0.5315, 0.0, 0.5315])
me_plane_002.materials.append(mat_material_004)
me_plane_002.update()
me_plane_003 = bpy.data.meshes.new('Plane.003')
me_plane_003.from_pydata([(-0.7125, -1.0, 0.0), (-0.2125, -1.0, 0.0), (0.2875, -1.0, 0.2301), (0.2875, 1.0, 0.0), (-0.2125, 1.0, 0.0), (-0.7125, 1.0, 0.0), (-1.0, 0.06294, 0.0), (1.0, 0.06294, 0.0), (-0.7125, 0.06294, 0.0), (-0.2125, 0.06294, 0.0), (0.2875, 0.06294, 0.0), (0.2876, 1.0, -4.208e-05), (1.0, 0.06297, -3.827e-05), (1.004, 0.03483, 0.02648), (0.2876, -1.0, 0.2301), (-1.0, 0.11, 0.0), (-0.7125, 1.0, 0.0), (-0.7125, -1.0, 0.0), (-1.0, -0.2475, 0.0)], [], [(8, 9, 4, 5), (9, 10, 3, 4), (1, 2, 10, 9), (0, 1, 9, 8), (10, 7, 12, 11, 3), (2, 14, 13, 7, 10), (6, 8, 5, 16, 15), (18, 17, 0, 8, 6)])
_uv = me_plane_003.uv_layers.new(name='UVMap')
_uv.uv.foreach_set('vector', [0.1438, 0.5315, 0.3938, 0.5315, 0.3938, 1.0, 0.1438, 1.0, 0.3938, 0.5315, 0.6438, 0.5315, 0.6438, 1.0, 0.3938, 1.0, 0.3938, 0.0, 0.6438, 0.0, 0.6438, 0.5315, 0.3938, 0.5315, 0.1438, 0.0, 0.3938, 0.0, 0.3938, 0.5315, 0.1438, 0.5315, 0.6438, 0.5315, 1.0, 0.5315, 1.0, 0.5315, 0.6438, 1.0, 0.6438, 1.0, 0.6438, 0.0, 0.6438, 0.0, 1.0, 0.516, 1.0, 0.5315, 0.6438, 0.5315, 0.0, 0.5315, 0.1438, 0.5315, 0.1438, 1.0, 0.1437, 1.0, 0.0, 0.555, 0.0, 0.3762, 0.1437, 0.0, 0.1438, 0.0, 0.1438, 0.5315, 0.0, 0.5315])
me_plane_003.materials.append(mat_material_007)
me_plane_003.update()
me_plane_004 = bpy.data.meshes.new('Plane.004')
me_plane_004.from_pydata([(-0.7125, -1.0, 0.0), (-0.2125, -1.0, 0.0), (0.2875, -1.0, 0.2301), (0.2875, 1.0, 0.0), (-0.2125, 1.0, 0.0), (-0.7125, 1.0, 0.0), (-1.0, 0.06294, 0.0), (1.0, 0.06294, 0.0), (-0.7125, 0.06294, 0.0), (-0.2125, 0.06294, 0.0), (0.2875, 0.06294, 0.0), (0.2876, 1.0, -4.208e-05), (1.0, 0.06297, -3.827e-05), (1.004, 0.03483, 0.02648), (0.2876, -1.0, 0.2301), (-1.0, 0.11, 0.0), (-0.7125, 1.0, 0.0), (-0.7125, -1.0, 0.0), (-1.0, -0.2475, 0.0)], [], [(8, 9, 4, 5), (9, 10, 3, 4), (1, 2, 10, 9), (0, 1, 9, 8), (10, 7, 12, 11, 3), (2, 14, 13, 7, 10), (6, 8, 5, 16, 15), (18, 17, 0, 8, 6)])
_uv = me_plane_004.uv_layers.new(name='UVMap')
_uv.uv.foreach_set('vector', [0.1438, 0.5315, 0.3938, 0.5315, 0.3938, 1.0, 0.1438, 1.0, 0.3938, 0.5315, 0.6438, 0.5315, 0.6438, 1.0, 0.3938, 1.0, 0.3938, 0.0, 0.6438, 0.0, 0.6438, 0.5315, 0.3938, 0.5315, 0.1438, 0.0, 0.3938, 0.0, 0.3938, 0.5315, 0.1438, 0.5315, 0.6438, 0.5315, 1.0, 0.5315, 1.0, 0.5315, 0.6438, 1.0, 0.6438, 1.0, 0.6438, 0.0, 0.6438, 0.0, 1.0, 0.516, 1.0, 0.5315, 0.6438, 0.5315, 0.0, 0.5315, 0.1438, 0.5315, 0.1438, 1.0, 0.1437, 1.0, 0.0, 0.555, 0.0, 0.3762, 0.1437, 0.0, 0.1438, 0.0, 0.1438, 0.5315, 0.0, 0.5315])
me_plane_004.materials.append(mat_material_006)
me_plane_004.update()
me_plane_005 = bpy.data.meshes.new('Plane.005')
me_plane_005.from_pydata([(-0.7125, -1.0, 0.0), (-0.2125, -1.0, 0.0), (0.2875, -1.0, 0.2301), (0.2875, 1.0, 0.0), (-0.2125, 1.0, 0.0), (-0.7125, 1.0, 0.0), (-1.0, 0.06294, 0.0), (1.0, 0.06294, 0.0), (-0.7125, 0.06294, 0.0), (-0.2125, 0.06294, 0.0), (0.2875, 0.06294, 0.0), (0.2876, 1.0, -4.208e-05), (1.0, 0.06297, -3.827e-05), (1.004, 0.03483, 0.02648), (0.2876, -1.0, 0.2301), (-1.0, 0.11, 0.0), (-0.7125, 1.0, 0.0), (-0.7125, -1.0, 0.0), (-1.0, -0.2475, 0.0)], [], [(8, 9, 4, 5), (9, 10, 3, 4), (1, 2, 10, 9), (0, 1, 9, 8), (10, 7, 12, 11, 3), (2, 14, 13, 7, 10), (6, 8, 5, 16, 15), (18, 17, 0, 8, 6)])
_uv = me_plane_005.uv_layers.new(name='UVMap')
_uv.uv.foreach_set('vector', [0.1438, 0.5315, 0.3938, 0.5315, 0.3938, 1.0, 0.1438, 1.0, 0.3938, 0.5315, 0.6438, 0.5315, 0.6438, 1.0, 0.3938, 1.0, 0.3938, 0.0, 0.6438, 0.0, 0.6438, 0.5315, 0.3938, 0.5315, 0.1438, 0.0, 0.3938, 0.0, 0.3938, 0.5315, 0.1438, 0.5315, 0.6438, 0.5315, 1.0, 0.5315, 1.0, 0.5315, 0.6438, 1.0, 0.6438, 1.0, 0.6438, 0.0, 0.6438, 0.0, 1.0, 0.516, 1.0, 0.5315, 0.6438, 0.5315, 0.0, 0.5315, 0.1438, 0.5315, 0.1438, 1.0, 0.1437, 1.0, 0.0, 0.555, 0.0, 0.3762, 0.1437, 0.0, 0.1438, 0.0, 0.1438, 0.5315, 0.0, 0.5315])
me_plane_005.materials.append(mat_material_008)
me_plane_005.update()

# ---- objects
ob_light = bpy.data.objects.new('Light', light_light)
ob_camera = bpy.data.objects.new('Camera', cam_camera)
ob_cylinder = bpy.data.objects.new('Cylinder', me_cylinder_001)
ob_plane = bpy.data.objects.new('Plane', me_plane)
ob_plane_001 = bpy.data.objects.new('Plane.001', me_plane_001)
ob_plane_002 = bpy.data.objects.new('Plane.002', me_plane_002)
ob_plane_003 = bpy.data.objects.new('Plane.003', me_plane_003)
ob_plane_004 = bpy.data.objects.new('Plane.004', me_plane_004)
ob_plane_005 = bpy.data.objects.new('Plane.005', me_plane_005)

# ---- transforms, parenting, visibility, modifiers, constraints
ob_light.location = (4.076, 1.005, 5.904)
ob_light.rotation_euler = (0.6503, 0.05522, 1.866)
ob_light.lock_rotations_4d = False
ob_light.empty_display_type = 'ARROWS'
ob_light.color = (0.0, 0.0, 0.0, 0.0)
ob_light.lineart.crease_threshold = 0.0
ob_camera.location = (7.359, -6.926, 4.958)
ob_camera.rotation_euler = (1.109, 0.0, 0.8149)
ob_camera.lock_rotations_4d = False
ob_camera.empty_display_type = 'ARROWS'
ob_camera.color = (0.0, 0.0, 0.0, 0.0)
ob_camera.display_type = 'WIRE'
ob_camera.lineart.crease_threshold = 0.0
ob_cylinder.location = (0.0, 0.0, 0.0)
ob_cylinder.scale = (1.0, 1.0, 9.534)
ob_plane.location = (-1.919, -2.193, 7.036)
ob_plane.rotation_euler = (1.71, 0.4362, -2.181)
ob_plane.scale = (5.653, 1.635, 1.099)
ob_plane_001.location = (3.053, 2.183, 6.004)
ob_plane_001.rotation_euler = (0.08843, 0.6305, -5.437)
ob_plane_001.scale = (5.653, 1.635, 1.099)
ob_plane_002.location = (-3.604, 2.63, 7.92)
ob_plane_002.rotation_euler = (0.6039, 0.3596, 2.707)
ob_plane_002.scale = (5.653, 1.635, 1.099)
ob_plane_003.location = (0.7023, -2.759, 7.434)
ob_plane_003.rotation_euler = (-0.6785, 0.01982, -1.412)
ob_plane_003.scale = (5.653, 1.635, 1.099)
ob_plane_004.location = (4.519, 1.432, 9.27)
ob_plane_004.scale = (5.653, 1.635, 1.099)
ob_plane_005.location = (0.332, 4.562, 8.075)
ob_plane_005.rotation_euler = (0.8978, 0.3124, 1.641)
ob_plane_005.scale = (5.653, 1.635, 1.099)

# ---- collection membership
col_collection.objects.link(ob_light)
col_collection.objects.link(ob_camera)
col_collection.objects.link(ob_cylinder)
col_collection.objects.link(ob_plane)
col_collection.objects.link(ob_plane_001)
col_collection.objects.link(ob_plane_002)
col_collection.objects.link(ob_plane_003)
col_collection.objects.link(ob_plane_004)
col_collection.objects.link(ob_plane_005)

# ---- scene / render settings (as saved in the file)
scene.camera = ob_camera
scene.frame_start = 1; scene.frame_end = 250; scene.frame_set(1)
scene.render.engine = 'BLENDER_EEVEE_NEXT'
scene.render.bake_bias = 0.0
scene.render.bake_samples = 0
scene.cycles.sampling_pattern = 'TABULATED_SOBOL'
scene.eevee.use_volume_custom_range = False
bpy.context.view_layer.update()
